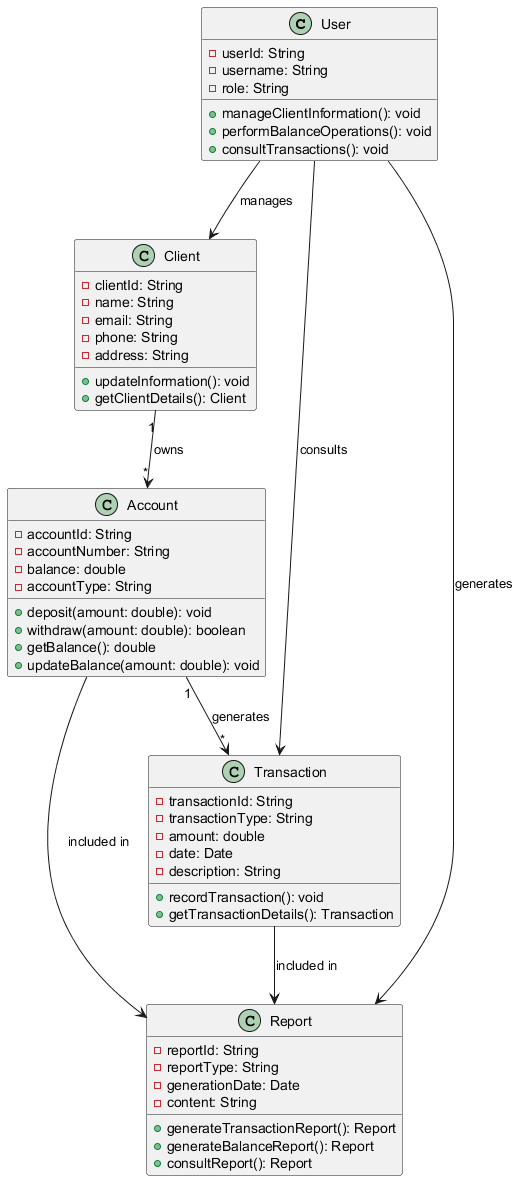

The diagram above was rendered by PlantUML. Its source (embedded in the PNG):
@startuml
class User {
    - userId: String
    - username: String
    - role: String
    + manageClientInformation(): void
    + performBalanceOperations(): void
    + consultTransactions(): void
}

class Client {
    - clientId: String
    - name: String
    - email: String
    - phone: String
    - address: String
    + updateInformation(): void
    + getClientDetails(): Client
}

class Account {
    - accountId: String
    - accountNumber: String
    - balance: double
    - accountType: String
    + deposit(amount: double): void
    + withdraw(amount: double): boolean
    + getBalance(): double
    + updateBalance(amount: double): void
}

class Transaction {
    - transactionId: String
    - transactionType: String
    - amount: double
    - date: Date
    - description: String
    + recordTransaction(): void
    + getTransactionDetails(): Transaction
}

class Report {
    - reportId: String
    - reportType: String
    - generationDate: Date
    - content: String
    + generateTransactionReport(): Report
    + generateBalanceReport(): Report
    + consultReport(): Report
}

User --> Client : manages
Client "1" --> "*" Account : owns
Account "1" --> "*" Transaction : generates
User --> Transaction : consults
User --> Report : generates
Transaction --> Report : included in
Account --> Report : included in
@enduml